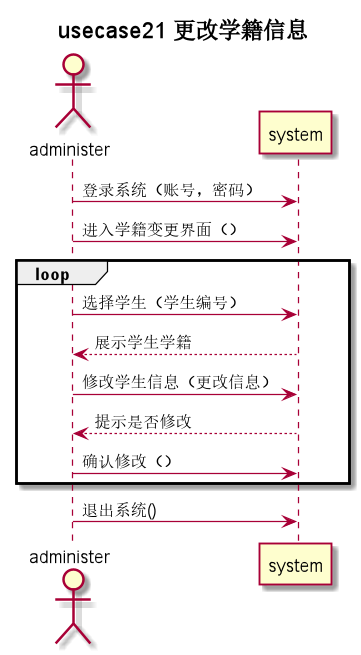

The diagram above was rendered by PlantUML. Its source (embedded in the PNG):
@startuml
title usecase21 **更改学籍信息**
actor administer as u

u -> system: 登录系统（账号，密码）
u -> system: 进入学籍变更界面（）
group loop
u -> system: 选择学生（学生编号）
system --> u: 展示学生学籍
u -> system: 修改学生信息（更改信息）
system --> u: 提示是否修改
u -> system: 确认修改（）
end
u -> system: 退出系统()
@enduml